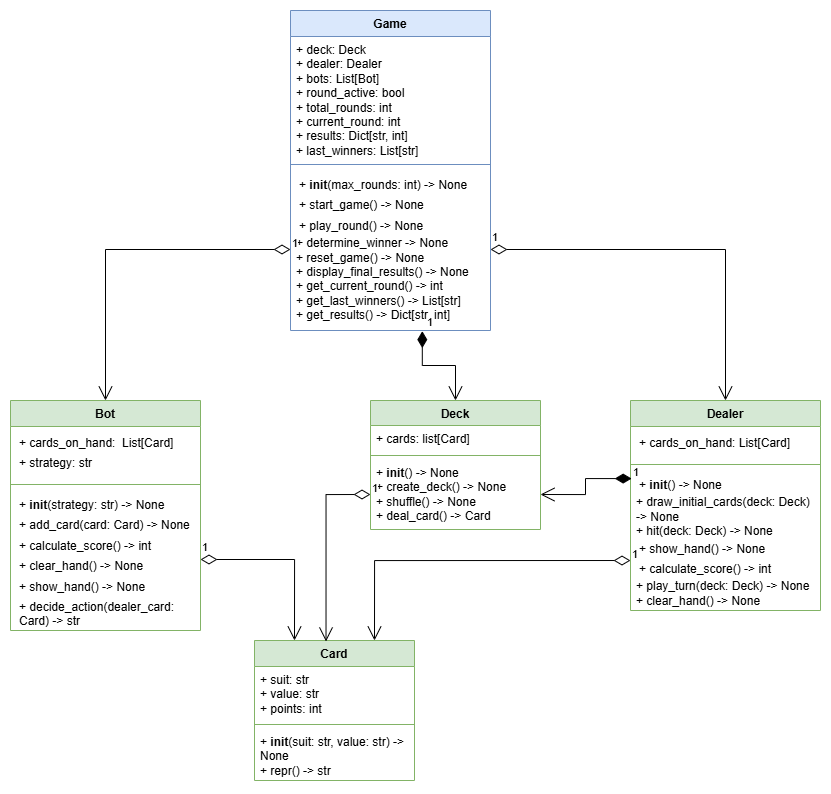

The diagram above was exported from draw.io. Its source (the exported page's mxGraphModel, read from the mxfile embedded in the PNG):
<mxGraphModel dx="1485" dy="877" grid="1" gridSize="10" guides="1" tooltips="1" connect="1" arrows="1" fold="1" page="1" pageScale="1" pageWidth="827" pageHeight="1169" math="0" shadow="0">
  <root>
    <mxCell id="WIyWlLk6GJQsqaUBKTNV-0" />
    <mxCell id="WIyWlLk6GJQsqaUBKTNV-1" parent="WIyWlLk6GJQsqaUBKTNV-0" />
    <mxCell id="xoigLfQ2ROk95YkMUt28-0" value="Card" style="swimlane;fontStyle=1;align=center;verticalAlign=top;childLayout=stackLayout;horizontal=1;startSize=26;horizontalStack=0;resizeParent=1;resizeParentMax=0;resizeLast=0;collapsible=1;marginBottom=0;whiteSpace=wrap;html=1;fillColor=#d5e8d4;strokeColor=#82b366;" vertex="1" parent="WIyWlLk6GJQsqaUBKTNV-1">
      <mxGeometry x="254" y="640" width="160" height="140" as="geometry" />
    </mxCell>
    <mxCell id="xoigLfQ2ROk95YkMUt28-1" value="&lt;div&gt;+ suit: str&lt;/div&gt;&lt;div&gt;+ value: str&lt;/div&gt;&lt;div&gt;+ points: int&lt;/div&gt;&lt;div&gt;&lt;br&gt;&lt;/div&gt;" style="text;strokeColor=none;fillColor=none;align=left;verticalAlign=top;spacingLeft=4;spacingRight=4;overflow=hidden;rotatable=0;points=[[0,0.5],[1,0.5]];portConstraint=eastwest;whiteSpace=wrap;html=1;" vertex="1" parent="xoigLfQ2ROk95YkMUt28-0">
      <mxGeometry y="26" width="160" height="54" as="geometry" />
    </mxCell>
    <mxCell id="xoigLfQ2ROk95YkMUt28-2" value="" style="line;strokeWidth=1;fillColor=none;align=left;verticalAlign=middle;spacingTop=-1;spacingLeft=3;spacingRight=3;rotatable=0;labelPosition=right;points=[];portConstraint=eastwest;strokeColor=inherit;" vertex="1" parent="xoigLfQ2ROk95YkMUt28-0">
      <mxGeometry y="80" width="160" height="8" as="geometry" />
    </mxCell>
    <mxCell id="xoigLfQ2ROk95YkMUt28-3" value="&lt;div&gt;+ &lt;b&gt;init&lt;/b&gt;(suit: str, value: str) -&amp;gt; None&lt;/div&gt;&lt;div&gt;+ repr() -&amp;gt; str&lt;/div&gt;&lt;div&gt;&lt;br&gt;&lt;/div&gt;" style="text;strokeColor=none;fillColor=none;align=left;verticalAlign=top;spacingLeft=4;spacingRight=4;overflow=hidden;rotatable=0;points=[[0,0.5],[1,0.5]];portConstraint=eastwest;whiteSpace=wrap;html=1;" vertex="1" parent="xoigLfQ2ROk95YkMUt28-0">
      <mxGeometry y="88" width="160" height="52" as="geometry" />
    </mxCell>
    <mxCell id="xoigLfQ2ROk95YkMUt28-5" value="Deck" style="swimlane;fontStyle=1;align=center;verticalAlign=top;childLayout=stackLayout;horizontal=1;startSize=25;horizontalStack=0;resizeParent=1;resizeParentMax=0;resizeLast=0;collapsible=1;marginBottom=0;whiteSpace=wrap;html=1;fillColor=#d5e8d4;strokeColor=#82b366;" vertex="1" parent="WIyWlLk6GJQsqaUBKTNV-1">
      <mxGeometry x="370" y="400" width="170" height="129" as="geometry" />
    </mxCell>
    <mxCell id="xoigLfQ2ROk95YkMUt28-6" value="+ cards: list[Card]" style="text;strokeColor=none;fillColor=none;align=left;verticalAlign=top;spacingLeft=4;spacingRight=4;overflow=hidden;rotatable=0;points=[[0,0.5],[1,0.5]];portConstraint=eastwest;whiteSpace=wrap;html=1;" vertex="1" parent="xoigLfQ2ROk95YkMUt28-5">
      <mxGeometry y="25" width="170" height="26" as="geometry" />
    </mxCell>
    <mxCell id="xoigLfQ2ROk95YkMUt28-7" value="" style="line;strokeWidth=1;fillColor=none;align=left;verticalAlign=middle;spacingTop=-1;spacingLeft=3;spacingRight=3;rotatable=0;labelPosition=right;points=[];portConstraint=eastwest;strokeColor=inherit;" vertex="1" parent="xoigLfQ2ROk95YkMUt28-5">
      <mxGeometry y="51" width="170" height="8" as="geometry" />
    </mxCell>
    <mxCell id="xoigLfQ2ROk95YkMUt28-8" value="&lt;div&gt;+ &lt;b&gt;init&lt;/b&gt;() -&amp;gt; None&lt;/div&gt;&lt;div&gt;+ create_deck() -&amp;gt; None&lt;/div&gt;&lt;div&gt;+ shuffle() -&amp;gt; None&lt;/div&gt;&lt;div&gt;+ deal_card() -&amp;gt; Card&lt;/div&gt;&lt;div&gt;&lt;br&gt;&lt;/div&gt;" style="text;strokeColor=none;fillColor=none;align=left;verticalAlign=top;spacingLeft=4;spacingRight=4;overflow=hidden;rotatable=0;points=[[0,0.5],[1,0.5]];portConstraint=eastwest;whiteSpace=wrap;html=1;" vertex="1" parent="xoigLfQ2ROk95YkMUt28-5">
      <mxGeometry y="59" width="170" height="70" as="geometry" />
    </mxCell>
    <mxCell id="xoigLfQ2ROk95YkMUt28-9" value="Bot" style="swimlane;fontStyle=1;align=center;verticalAlign=top;childLayout=stackLayout;horizontal=1;startSize=26;horizontalStack=0;resizeParent=1;resizeParentMax=0;resizeLast=0;collapsible=1;marginBottom=0;whiteSpace=wrap;html=1;fillColor=#d5e8d4;strokeColor=#82b366;" vertex="1" parent="WIyWlLk6GJQsqaUBKTNV-1">
      <mxGeometry x="10" y="400" width="190" height="230" as="geometry" />
    </mxCell>
    <mxCell id="xoigLfQ2ROk95YkMUt28-10" value="&lt;table&gt;&lt;tbody&gt;&lt;tr&gt;&lt;td&gt;+ cards_on_hand:&amp;nbsp;&amp;nbsp;List[Card]&lt;/td&gt;&lt;/tr&gt;&lt;/tbody&gt;&lt;/table&gt;&lt;table&gt;&lt;tbody&gt;&lt;tr&gt;&lt;td&gt;+ strategy: str&lt;/td&gt;&lt;/tr&gt;&lt;/tbody&gt;&lt;/table&gt;" style="text;strokeColor=none;fillColor=none;align=left;verticalAlign=top;spacingLeft=4;spacingRight=4;overflow=hidden;rotatable=0;points=[[0,0.5],[1,0.5]];portConstraint=eastwest;whiteSpace=wrap;html=1;" vertex="1" parent="xoigLfQ2ROk95YkMUt28-9">
      <mxGeometry y="26" width="190" height="54" as="geometry" />
    </mxCell>
    <mxCell id="xoigLfQ2ROk95YkMUt28-11" value="" style="line;strokeWidth=1;fillColor=none;align=left;verticalAlign=middle;spacingTop=-1;spacingLeft=3;spacingRight=3;rotatable=0;labelPosition=right;points=[];portConstraint=eastwest;strokeColor=inherit;" vertex="1" parent="xoigLfQ2ROk95YkMUt28-9">
      <mxGeometry y="80" width="190" height="8" as="geometry" />
    </mxCell>
    <mxCell id="xoigLfQ2ROk95YkMUt28-12" value="&lt;table&gt;&lt;tbody&gt;&lt;tr&gt;&lt;td&gt;+ &lt;b&gt;init&lt;/b&gt;(strategy: str) -&amp;gt; None&lt;/td&gt;&lt;/tr&gt;&lt;/tbody&gt;&lt;/table&gt;&lt;table&gt;&lt;tbody&gt;&lt;tr&gt;&lt;td&gt;+ add_card(card: Card) -&amp;gt; None&lt;/td&gt;&lt;/tr&gt;&lt;/tbody&gt;&lt;/table&gt;&lt;table&gt;&lt;tbody&gt;&lt;tr&gt;&lt;td&gt;+ calculate_score() -&amp;gt; int&lt;/td&gt;&lt;/tr&gt;&lt;/tbody&gt;&lt;/table&gt;&lt;table&gt;&lt;tbody&gt;&lt;tr&gt;&lt;td&gt;+ clear_hand() -&amp;gt; None&lt;/td&gt;&lt;/tr&gt;&lt;/tbody&gt;&lt;/table&gt;&lt;table&gt;&lt;tbody&gt;&lt;tr&gt;&lt;td&gt;+ show_hand() -&amp;gt; None&lt;/td&gt;&lt;/tr&gt;&lt;/tbody&gt;&lt;/table&gt;&lt;table&gt;&lt;tbody&gt;&lt;tr&gt;&lt;td&gt;+ decide_action(dealer_card: Card) -&amp;gt; str&lt;/td&gt;&lt;/tr&gt;&lt;/tbody&gt;&lt;/table&gt;" style="text;strokeColor=none;fillColor=none;align=left;verticalAlign=top;spacingLeft=4;spacingRight=4;overflow=hidden;rotatable=0;points=[[0,0.5],[1,0.5]];portConstraint=eastwest;whiteSpace=wrap;html=1;fontStyle=0" vertex="1" parent="xoigLfQ2ROk95YkMUt28-9">
      <mxGeometry y="88" width="190" height="142" as="geometry" />
    </mxCell>
    <mxCell id="xoigLfQ2ROk95YkMUt28-13" value="Dealer" style="swimlane;fontStyle=1;align=center;verticalAlign=top;childLayout=stackLayout;horizontal=1;startSize=26;horizontalStack=0;resizeParent=1;resizeParentMax=0;resizeLast=0;collapsible=1;marginBottom=0;whiteSpace=wrap;html=1;fillColor=#d5e8d4;strokeColor=#82b366;" vertex="1" parent="WIyWlLk6GJQsqaUBKTNV-1">
      <mxGeometry x="630" y="400" width="190" height="210" as="geometry" />
    </mxCell>
    <mxCell id="xoigLfQ2ROk95YkMUt28-14" value="&lt;table&gt;&lt;tbody&gt;&lt;tr&gt;&lt;td&gt;+ cards_on_hand: List[Card]&lt;/td&gt;&lt;/tr&gt;&lt;/tbody&gt;&lt;/table&gt;" style="text;strokeColor=none;fillColor=none;align=left;verticalAlign=top;spacingLeft=4;spacingRight=4;overflow=hidden;rotatable=0;points=[[0,0.5],[1,0.5]];portConstraint=eastwest;whiteSpace=wrap;html=1;" vertex="1" parent="xoigLfQ2ROk95YkMUt28-13">
      <mxGeometry y="26" width="190" height="34" as="geometry" />
    </mxCell>
    <mxCell id="xoigLfQ2ROk95YkMUt28-15" value="" style="line;strokeWidth=1;fillColor=none;align=left;verticalAlign=middle;spacingTop=-1;spacingLeft=3;spacingRight=3;rotatable=0;labelPosition=right;points=[];portConstraint=eastwest;strokeColor=inherit;" vertex="1" parent="xoigLfQ2ROk95YkMUt28-13">
      <mxGeometry y="60" width="190" height="8" as="geometry" />
    </mxCell>
    <mxCell id="xoigLfQ2ROk95YkMUt28-16" value="&lt;table&gt;&lt;tbody&gt;&lt;tr&gt;&lt;td&gt;+ &lt;strong&gt;init&lt;/strong&gt;() -&amp;gt; None&lt;/td&gt;&lt;/tr&gt;&lt;/tbody&gt;&lt;/table&gt;&lt;div&gt;+ draw_initial_cards(deck: Deck) -&amp;gt; None&lt;/div&gt;&lt;div&gt;+ hit(deck: Deck) -&amp;gt; None&lt;/div&gt;&lt;table&gt;&lt;tbody&gt;&lt;tr&gt;&lt;td&gt;+ show_hand() -&amp;gt; None&lt;/td&gt;&lt;/tr&gt;&lt;/tbody&gt;&lt;/table&gt;&lt;table&gt;&lt;tbody&gt;&lt;tr&gt;&lt;td&gt;+ calculate_score() -&amp;gt; int&lt;/td&gt;&lt;/tr&gt;&lt;/tbody&gt;&lt;/table&gt;&lt;div&gt;+ play_turn(deck: Deck) -&amp;gt; None&lt;/div&gt;&lt;div&gt;+ clear_hand() -&amp;gt; None&lt;/div&gt;" style="text;strokeColor=none;fillColor=none;align=left;verticalAlign=top;spacingLeft=4;spacingRight=4;overflow=hidden;rotatable=0;points=[[0,0.5],[1,0.5]];portConstraint=eastwest;whiteSpace=wrap;html=1;" vertex="1" parent="xoigLfQ2ROk95YkMUt28-13">
      <mxGeometry y="68" width="190" height="142" as="geometry" />
    </mxCell>
    <mxCell id="xoigLfQ2ROk95YkMUt28-21" value="1" style="endArrow=open;html=1;endSize=12;startArrow=diamondThin;startSize=14;startFill=0;edgeStyle=orthogonalEdgeStyle;align=left;verticalAlign=bottom;rounded=0;entryX=0.447;entryY=0.007;entryDx=0;entryDy=0;entryPerimeter=0;exitX=0;exitY=0.5;exitDx=0;exitDy=0;" edge="1" parent="WIyWlLk6GJQsqaUBKTNV-1" source="xoigLfQ2ROk95YkMUt28-8" target="xoigLfQ2ROk95YkMUt28-0">
      <mxGeometry x="-1" y="3" relative="1" as="geometry">
        <mxPoint x="410" y="710" as="sourcePoint" />
        <mxPoint x="530" y="590" as="targetPoint" />
      </mxGeometry>
    </mxCell>
    <mxCell id="xoigLfQ2ROk95YkMUt28-22" value="1" style="endArrow=open;html=1;endSize=12;startArrow=diamondThin;startSize=14;startFill=0;edgeStyle=orthogonalEdgeStyle;align=left;verticalAlign=bottom;rounded=0;exitX=1;exitY=0.5;exitDx=0;exitDy=0;entryX=0.25;entryY=0;entryDx=0;entryDy=0;" edge="1" parent="WIyWlLk6GJQsqaUBKTNV-1" source="xoigLfQ2ROk95YkMUt28-12" target="xoigLfQ2ROk95YkMUt28-0">
      <mxGeometry x="-1" y="3" relative="1" as="geometry">
        <mxPoint x="370" y="590" as="sourcePoint" />
        <mxPoint x="530" y="590" as="targetPoint" />
      </mxGeometry>
    </mxCell>
    <mxCell id="xoigLfQ2ROk95YkMUt28-23" value="1" style="endArrow=open;html=1;endSize=12;startArrow=diamondThin;startSize=14;startFill=0;edgeStyle=orthogonalEdgeStyle;align=left;verticalAlign=bottom;rounded=0;exitX=0;exitY=0.648;exitDx=0;exitDy=0;entryX=0.75;entryY=0;entryDx=0;entryDy=0;exitPerimeter=0;" edge="1" parent="WIyWlLk6GJQsqaUBKTNV-1" source="xoigLfQ2ROk95YkMUt28-16" target="xoigLfQ2ROk95YkMUt28-0">
      <mxGeometry x="-1" y="3" relative="1" as="geometry">
        <mxPoint x="360" y="740" as="sourcePoint" />
        <mxPoint x="520" y="740" as="targetPoint" />
      </mxGeometry>
    </mxCell>
    <mxCell id="xoigLfQ2ROk95YkMUt28-17" value="Game" style="swimlane;fontStyle=1;align=center;verticalAlign=top;childLayout=stackLayout;horizontal=1;startSize=26;horizontalStack=0;resizeParent=1;resizeParentMax=0;resizeLast=0;collapsible=1;marginBottom=0;whiteSpace=wrap;html=1;fillColor=#dae8fc;strokeColor=#6c8ebf;" vertex="1" parent="WIyWlLk6GJQsqaUBKTNV-1">
      <mxGeometry x="290" y="10" width="200" height="320" as="geometry" />
    </mxCell>
    <mxCell id="xoigLfQ2ROk95YkMUt28-18" value="+ deck: Deck&lt;table&gt;&lt;/table&gt;+ dealer: Dealer&lt;table&gt;&lt;/table&gt;+ bots: List[Bot]&lt;table&gt;&lt;/table&gt;+ round_active: bool&lt;table&gt;&lt;/table&gt;+ total_rounds: int&lt;table&gt;&lt;/table&gt;+ current_round: int&lt;table&gt;&lt;/table&gt;+ results: Dict[str, int]&lt;table&gt;&lt;/table&gt;+ last_winners: List[str]&lt;table&gt;&lt;/table&gt;" style="text;strokeColor=none;fillColor=none;align=left;verticalAlign=top;spacingLeft=4;spacingRight=4;overflow=hidden;rotatable=0;points=[[0,0.5],[1,0.5]];portConstraint=eastwest;whiteSpace=wrap;html=1;" vertex="1" parent="xoigLfQ2ROk95YkMUt28-17">
      <mxGeometry y="26" width="200" height="124" as="geometry" />
    </mxCell>
    <mxCell id="xoigLfQ2ROk95YkMUt28-19" value="" style="line;strokeWidth=1;fillColor=none;align=left;verticalAlign=middle;spacingTop=-1;spacingLeft=3;spacingRight=3;rotatable=0;labelPosition=right;points=[];portConstraint=eastwest;strokeColor=inherit;" vertex="1" parent="xoigLfQ2ROk95YkMUt28-17">
      <mxGeometry y="150" width="200" height="8" as="geometry" />
    </mxCell>
    <mxCell id="xoigLfQ2ROk95YkMUt28-20" value="&lt;table&gt;&lt;tbody&gt;&lt;tr&gt;&lt;td&gt;+ &lt;strong&gt;init&lt;/strong&gt;(max_rounds: int) -&amp;gt; None&lt;/td&gt;&lt;/tr&gt;&lt;/tbody&gt;&lt;/table&gt;&lt;table&gt;&lt;tbody&gt;&lt;tr&gt;&lt;td&gt;+ start_game() -&amp;gt; None&lt;/td&gt;&lt;/tr&gt;&lt;/tbody&gt;&lt;/table&gt;&lt;table&gt;&lt;tbody&gt;&lt;tr&gt;&lt;td&gt;+ play_round() -&amp;gt; None&lt;/td&gt;&lt;/tr&gt;&lt;/tbody&gt;&lt;/table&gt;+ determine_winner -&amp;gt; None&lt;div&gt;+ reset_game() -&amp;gt; None&lt;/div&gt;&lt;div&gt;+ display_final_results() -&amp;gt; None&lt;/div&gt;&lt;div&gt;&lt;div&gt;+ get_current_round() -&amp;gt; int&lt;/div&gt;&lt;div&gt;+ get_last_winners() -&amp;gt; List[str]&lt;/div&gt;&lt;div&gt;+ get_results() -&amp;gt; Dict[str, int]&lt;/div&gt;&lt;/div&gt;" style="text;strokeColor=none;fillColor=none;align=left;verticalAlign=top;spacingLeft=4;spacingRight=4;overflow=hidden;rotatable=0;points=[[0,0.5],[1,0.5]];portConstraint=eastwest;whiteSpace=wrap;html=1;" vertex="1" parent="xoigLfQ2ROk95YkMUt28-17">
      <mxGeometry y="158" width="200" height="162" as="geometry" />
    </mxCell>
    <mxCell id="xoigLfQ2ROk95YkMUt28-24" value="1" style="endArrow=open;html=1;endSize=12;startArrow=diamondThin;startSize=14;startFill=1;edgeStyle=orthogonalEdgeStyle;align=left;verticalAlign=bottom;rounded=0;exitX=0.006;exitY=0.071;exitDx=0;exitDy=0;exitPerimeter=0;entryX=1;entryY=0.5;entryDx=0;entryDy=0;" edge="1" parent="WIyWlLk6GJQsqaUBKTNV-1" source="xoigLfQ2ROk95YkMUt28-16" target="xoigLfQ2ROk95YkMUt28-8">
      <mxGeometry x="-1" y="3" relative="1" as="geometry">
        <mxPoint x="310" y="520" as="sourcePoint" />
        <mxPoint x="470" y="520" as="targetPoint" />
      </mxGeometry>
    </mxCell>
    <mxCell id="xoigLfQ2ROk95YkMUt28-25" value="1" style="endArrow=open;html=1;endSize=12;startArrow=diamondThin;startSize=14;startFill=1;edgeStyle=orthogonalEdgeStyle;align=left;verticalAlign=bottom;rounded=0;entryX=0.5;entryY=0;entryDx=0;entryDy=0;exitX=0.659;exitY=1.004;exitDx=0;exitDy=0;exitPerimeter=0;" edge="1" parent="WIyWlLk6GJQsqaUBKTNV-1" source="xoigLfQ2ROk95YkMUt28-20" target="xoigLfQ2ROk95YkMUt28-5">
      <mxGeometry x="-1" y="3" relative="1" as="geometry">
        <mxPoint x="420" y="255" as="sourcePoint" />
        <mxPoint x="470" y="520" as="targetPoint" />
      </mxGeometry>
    </mxCell>
    <mxCell id="xoigLfQ2ROk95YkMUt28-26" value="1" style="endArrow=open;html=1;endSize=12;startArrow=diamondThin;startSize=14;startFill=0;edgeStyle=orthogonalEdgeStyle;align=left;verticalAlign=bottom;rounded=0;exitX=1;exitY=0.5;exitDx=0;exitDy=0;entryX=0.5;entryY=0;entryDx=0;entryDy=0;" edge="1" parent="WIyWlLk6GJQsqaUBKTNV-1" source="xoigLfQ2ROk95YkMUt28-20" target="xoigLfQ2ROk95YkMUt28-13">
      <mxGeometry x="-1" y="3" relative="1" as="geometry">
        <mxPoint x="310" y="400" as="sourcePoint" />
        <mxPoint x="470" y="400" as="targetPoint" />
      </mxGeometry>
    </mxCell>
    <mxCell id="xoigLfQ2ROk95YkMUt28-27" value="1" style="endArrow=open;html=1;endSize=12;startArrow=diamondThin;startSize=14;startFill=0;edgeStyle=orthogonalEdgeStyle;align=left;verticalAlign=bottom;rounded=0;exitX=0;exitY=0.5;exitDx=0;exitDy=0;entryX=0.5;entryY=0;entryDx=0;entryDy=0;" edge="1" parent="WIyWlLk6GJQsqaUBKTNV-1" source="xoigLfQ2ROk95YkMUt28-20" target="xoigLfQ2ROk95YkMUt28-9">
      <mxGeometry x="-1" y="3" relative="1" as="geometry">
        <mxPoint x="310" y="400" as="sourcePoint" />
        <mxPoint x="470" y="400" as="targetPoint" />
      </mxGeometry>
    </mxCell>
  </root>
</mxGraphModel>